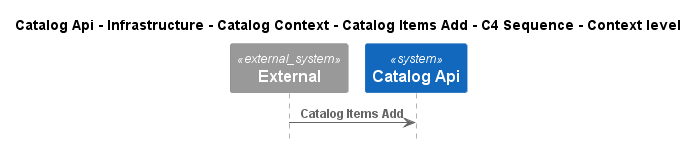

The diagram above was rendered by PlantUML. Its source (embedded in the PNG):
@startuml
!pragma layout smetana
!include ..\..\..\..\..\..\..\..\.c4s\C4_Sequence.puml

title Catalog Api - Infrastructure - Catalog Context - Catalog Items Add - C4 Sequence - Context level

System_Ext(C4InterFlow.SoftwareSystems.ExternalSystem, "External", "")
System(dotnet.eShop.Architecture.SoftwareSystems.CatalogApi, "Catalog Api", "")

Rel(C4InterFlow.SoftwareSystems.ExternalSystem, dotnet.eShop.Architecture.SoftwareSystems.CatalogApi, "Catalog Items Add")


@enduml